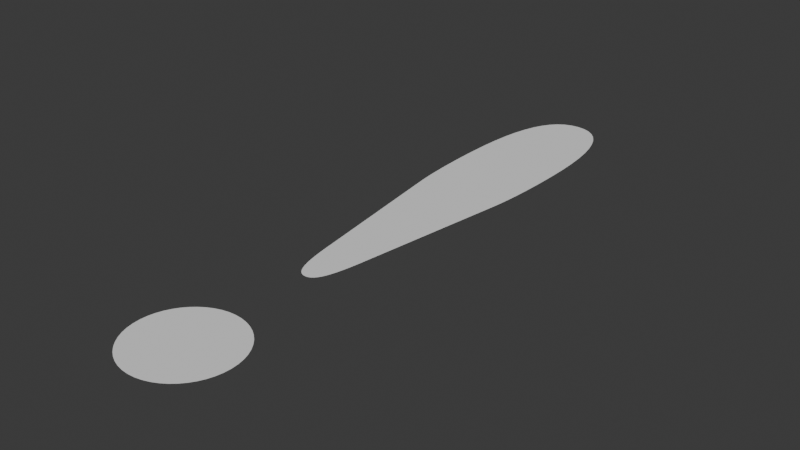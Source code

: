 # Source: text.blend  (saved by Blender 4.2.66; exported with 4.5.12 LTS)
import bpy
from mathutils import Matrix  # noqa: F401  (used for matrix-valued properties, if any)

bpy.ops.wm.read_factory_settings(use_empty=True)
scene = bpy.context.scene
scene.name = 'Scene'

# ---- collections
col_collection = bpy.data.collections.new('Collection'); scene.collection.children.link(col_collection)

# ---- world
world_world = bpy.data.worlds.new('World'); scene.world = world_world
world_world.use_nodes = True; world_world.node_tree.nodes.clear()
_N = world_world.node_tree.nodes; _L = world_world.node_tree.links
n0 = _N.new('ShaderNodeOutputWorld'); n0.name = 'World Output'; n0.location = (300, 300)
n1 = _N.new('ShaderNodeBackground'); n1.name = 'Background'; n1.location = (10, 300)
n1.inputs[0].default_value = (0.05088, 0.05088, 0.05088, 1.0)
_L.new(n1.outputs[0], n0.inputs[0])
n0.is_active_output = True
world_world.color = (0.05088, 0.05088, 0.05088)
world_world.sun_shadow_jitter_overblur = 0.0

# ---- curves / text
txt_text_002 = bpy.data.curves.new('Text.002', 'FONT')
txt_text_002.dimensions = '2D'
txt_text_002.body = '!'

# ---- objects
ob_text_001 = bpy.data.objects.new('Text.001', txt_text_002)

# ---- transforms, parenting, visibility, modifiers, constraints
ob_text_001.location = (0.0, 0.0, 0.0)

# ---- collection membership
col_collection.objects.link(ob_text_001)

# ---- scene / render settings (as saved in the file)
scene.frame_start = 1; scene.frame_end = 250; scene.frame_set(1)
scene.render.engine = 'BLENDER_EEVEE_NEXT'
bpy.context.view_layer.update()

# ---- added for rendering (the .blend has no active camera and no usable light): camera, sun
cam_auto = bpy.data.cameras.new('AutoCamera')
cam_auto.lens = 50.0
cam_auto.sensor_width = 36.0
cam_auto.clip_end = 1000.0
ob_auto_camera = bpy.data.objects.new('AutoCamera', cam_auto)
scene.collection.objects.link(ob_auto_camera)
ob_auto_camera.location = (0.793105, -0.447526, 0.525684)
ob_auto_camera.rotation_euler = (1.09748, -7.21219e-08, 0.694738)
scene.camera = ob_auto_camera
light_auto_sun = bpy.data.lights.new('AutoSun', 'SUN')
light_auto_sun.energy = 3.0
light_auto_sun.angle = 0.0523599
ob_auto_sun = bpy.data.objects.new('AutoSun', light_auto_sun)
scene.collection.objects.link(ob_auto_sun)
ob_auto_sun.rotation_euler = (0.872665, 0.174533, 0.523599)
bpy.context.view_layer.update()
